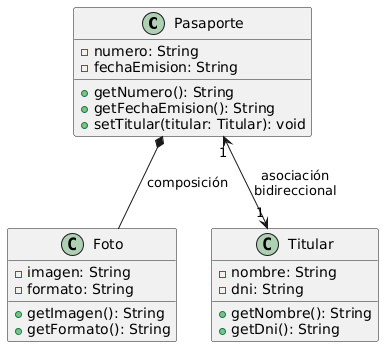

The diagram above was rendered by PlantUML. Its source (embedded in the PNG):
@startuml
class Pasaporte {
    -numero: String
    -fechaEmision: String
    +getNumero(): String
    +getFechaEmision(): String
    +setTitular(titular: Titular): void
}

class Foto {
    -imagen: String
    -formato: String
    +getImagen(): String
    +getFormato(): String
}

class Titular {
    -nombre: String
    -dni: String
    +getNombre(): String
    +getDni(): String
}

Pasaporte *-- Foto : "composición"
Pasaporte "1" <--> "1" Titular : "asociación\nbidireccional"
@enduml